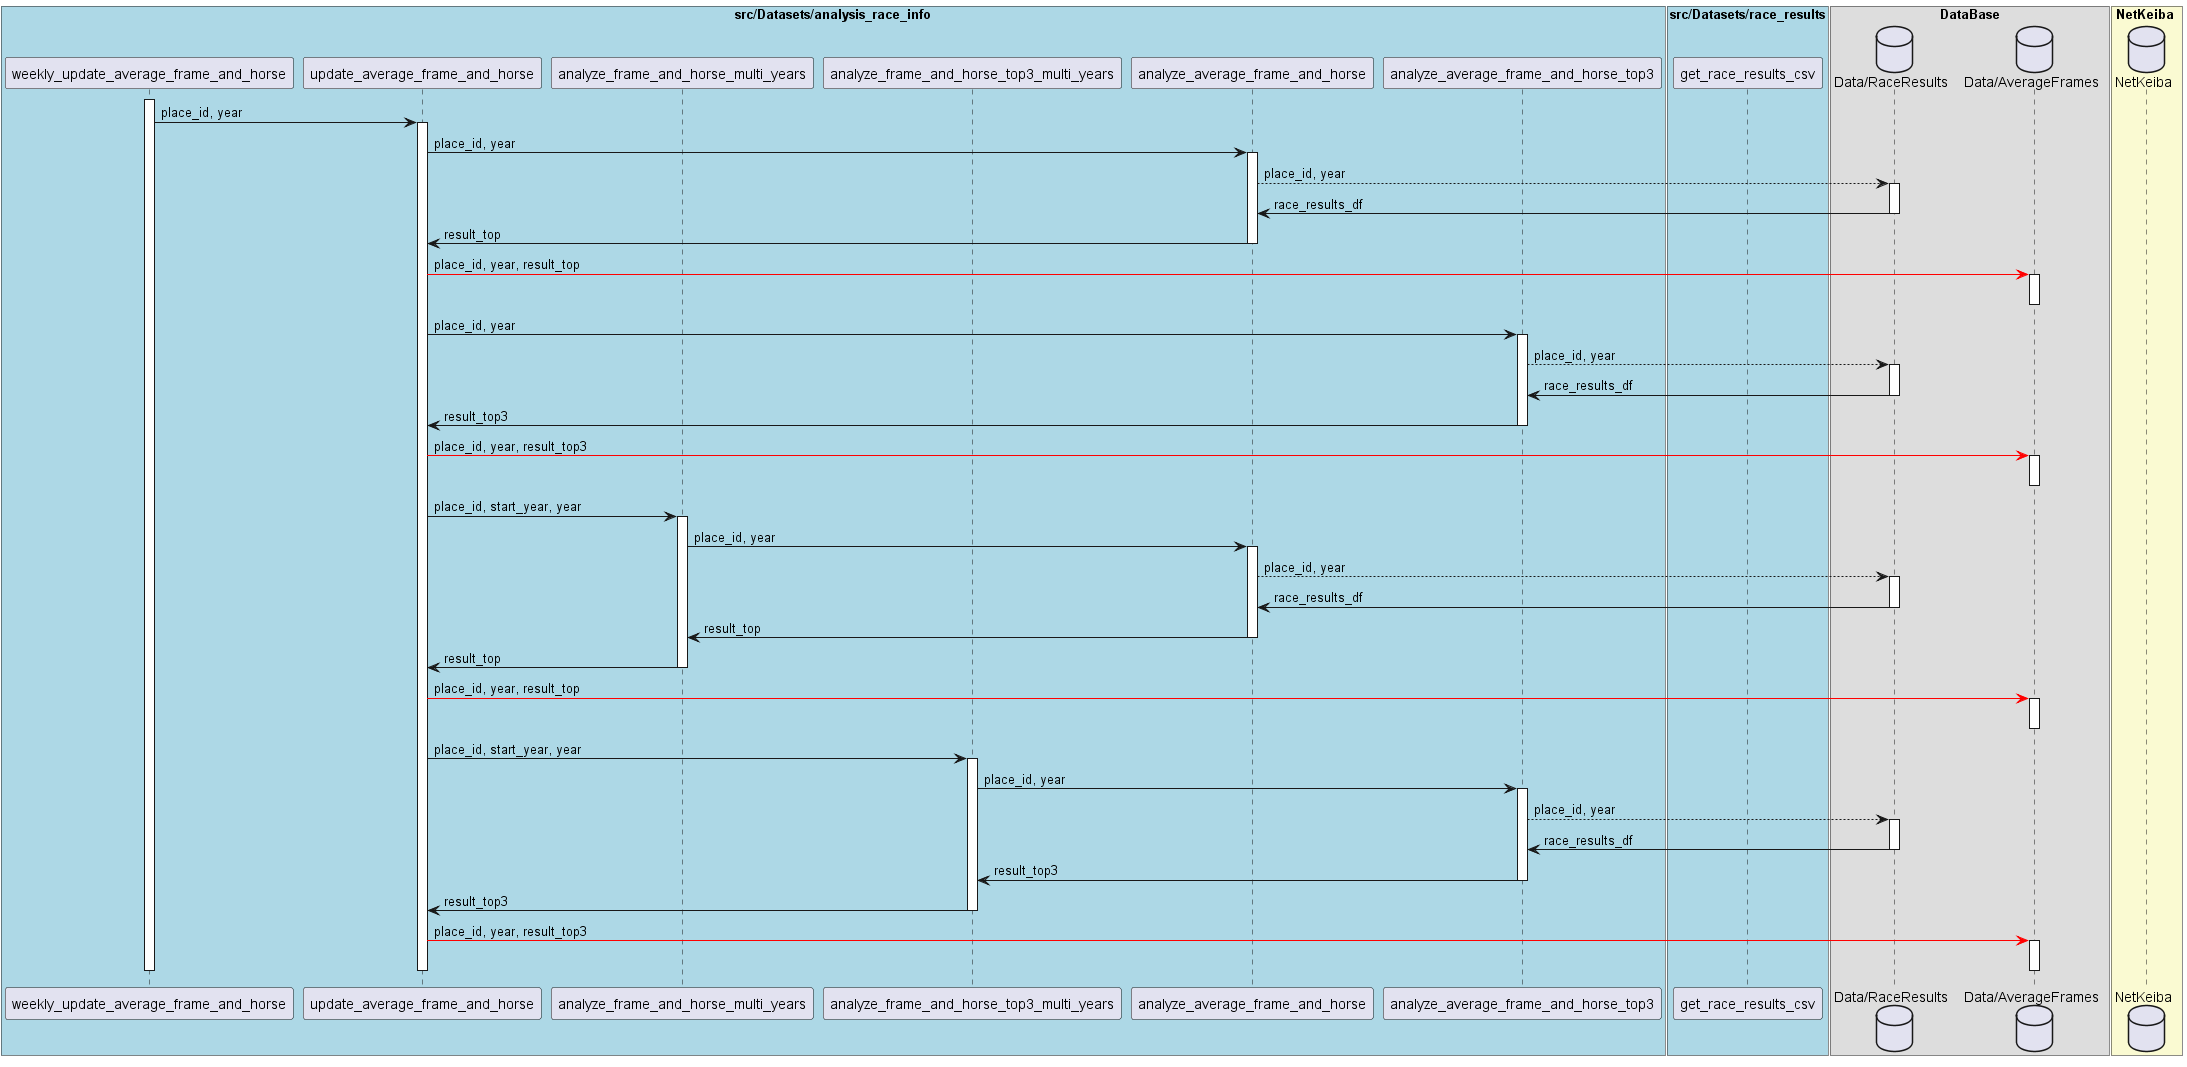

The diagram above was rendered by PlantUML. Its source (embedded in the PNG):
@startuml
box "src/Datasets/analysis_race_info" #LightBlue
' participant "weekly_update_average_pops" as weekly_update_average_pops
' participant "weekly_update_winners_weight" as weekly_update_winners_weight
participant "weekly_update_average_frame_and_horse" as weekly_update_average_frame_and_horse
' participant "weekly_update_horse_name_id_map" as weekly_update_horse_name_id_map

' participant "update_average_pops" as update_average_pops
' participant "update_winners_weight" as update_winners_weight
participant "update_average_frame_and_horse" as update_average_frame_and_horse
' participant "update_horse_name_id_map_from_results" as update_horse_name_id_map_from_results

' participant "analyze_average_pop_multi_years" as analyze_average_pop_multi_years
' participant "analyze_average_pops" as analyze_average_pops

' participant "analyze_winner_weights_multi_years" as analyze_winner_weights_multi_years
' participant "analyze_winner_weights" as analyze_winner_weights

participant "analyze_frame_and_horse_multi_years" as analyze_frame_and_horse_multi_years
participant "analyze_frame_and_horse_top3_multi_years" as analyze_frame_and_horse_top3_multi_years
participant "analyze_average_frame_and_horse" as analyze_average_frame_and_horse
participant "analyze_average_frame_and_horse_top3" as analyze_average_frame_and_horse_top3


box "API"  #LightBlue
' participant "save_annual_average_datasets" as save_annual_average_datasets
' participant "save_total_average_datasets" as save_total_average_datasets
end box
end box

box "src/Datasets/race_results" #LightBlue
participant "get_race_results_csv"  as get_race_results_csv
end box

' box "src/lib/get_race_id" #LightCyan
' participant "get_past_weekly_id" as get_past_weekly_id
' end box

box DataBase
database "Data/RaceResults" as DBRaceResults
' database "Data/AveragePops" as DBAveragePops
' database "Data/AverageWeights" as DBAverageWeights
database "Data/AverageFrames" as DBAverageFrames
' database "Data/HorseIDMap" as horse_id_map
end box

box NetKeiba #LightGoldenRodYellow
database "NetKeiba" as NetKeiba
end box


activate weekly_update_average_frame_and_horse 

' 年間平均タイムデータの作成
weekly_update_average_frame_and_horse -> update_average_frame_and_horse : place_id, year
activate update_average_frame_and_horse
    ' 各年の記録を計算 1位
    update_average_frame_and_horse -> analyze_average_frame_and_horse : place_id, year
    activate analyze_average_frame_and_horse
        analyze_average_frame_and_horse -[dotted]> DBRaceResults : place_id, year
        activate DBRaceResults
            DBRaceResults -> analyze_average_frame_and_horse : race_results_df
        deactivate DBRaceResults
        analyze_average_frame_and_horse -> update_average_frame_and_horse: result_top
    deactivate analyze_average_frame_and_horse
    update_average_frame_and_horse -[#Red]> DBAverageFrames : place_id, year, result_top
        activate DBAverageFrames
        deactivate DBAverageFrames
    ' 各年の記録を計算 1~3位
    update_average_frame_and_horse -> analyze_average_frame_and_horse_top3 : place_id, year
    activate analyze_average_frame_and_horse_top3
        analyze_average_frame_and_horse_top3 -[dotted]> DBRaceResults : place_id, year
        activate DBRaceResults
            DBRaceResults -> analyze_average_frame_and_horse_top3 : race_results_df
        deactivate DBRaceResults
        analyze_average_frame_and_horse_top3 -> update_average_frame_and_horse: result_top3
    deactivate analyze_average_frame_and_horse_top3
    update_average_frame_and_horse -[#Red]> DBAverageFrames : place_id, year, result_top3
        activate DBAverageFrames
        deactivate DBAverageFrames
    
    ' 各年の記録を計算 1位
    update_average_frame_and_horse -> analyze_frame_and_horse_multi_years : place_id, start_year, year
        activate analyze_frame_and_horse_multi_years
        analyze_frame_and_horse_multi_years -> analyze_average_frame_and_horse : place_id, year
            activate analyze_average_frame_and_horse
                analyze_average_frame_and_horse -[dotted]> DBRaceResults : place_id, year
                activate DBRaceResults
                    DBRaceResults -> analyze_average_frame_and_horse : race_results_df
                deactivate DBRaceResults
                analyze_average_frame_and_horse -> analyze_frame_and_horse_multi_years: result_top
            deactivate analyze_average_frame_and_horse
        analyze_frame_and_horse_multi_years -> update_average_frame_and_horse : result_top
        deactivate analyze_frame_and_horse_multi_years
    update_average_frame_and_horse -[#Red]> DBAverageFrames : place_id, year, result_top
        activate DBAverageFrames
        deactivate DBAverageFrames
    ' 各年の記録を計算 1~3位
    update_average_frame_and_horse -> analyze_frame_and_horse_top3_multi_years : place_id, start_year, year
        activate analyze_frame_and_horse_top3_multi_years
            analyze_frame_and_horse_top3_multi_years -> analyze_average_frame_and_horse_top3 : place_id, year
            activate analyze_average_frame_and_horse_top3
                analyze_average_frame_and_horse_top3 -[dotted]> DBRaceResults : place_id, year
                activate DBRaceResults
                    DBRaceResults -> analyze_average_frame_and_horse_top3 : race_results_df
                deactivate DBRaceResults
                analyze_average_frame_and_horse_top3 -> analyze_frame_and_horse_top3_multi_years: result_top3
            deactivate analyze_average_frame_and_horse_top3
            analyze_frame_and_horse_top3_multi_years -> update_average_frame_and_horse : result_top3
        deactivate analyze_frame_and_horse_top3_multi_years
    update_average_frame_and_horse -[#Red]> DBAverageFrames : place_id, year, result_top3
        activate DBAverageFrames
        deactivate DBAverageFrames
    

deactivate update_average_frame_and_horse

deactivate weekly_update_average_frame_and_horse
@enduml